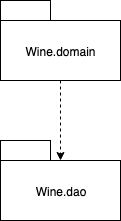

The diagram above was exported from draw.io. Its source (the exported page's mxGraphModel, read from the mxfile embedded in the PNG):
<mxGraphModel dx="864" dy="507" grid="1" gridSize="10" guides="1" tooltips="1" connect="1" arrows="1" fold="1" page="1" pageScale="1" pageWidth="827" pageHeight="1169" math="0" shadow="0">
  <root>
    <mxCell id="0" />
    <mxCell id="1" parent="0" />
    <mxCell id="zW3SWtv9g0dSJbaJej16-1" value="Wine.domain" style="rounded=0;whiteSpace=wrap;html=1;" vertex="1" parent="1">
      <mxGeometry x="310" y="120" width="120" height="60" as="geometry" />
    </mxCell>
    <mxCell id="zW3SWtv9g0dSJbaJej16-2" value="Wine.dao" style="rounded=0;whiteSpace=wrap;html=1;" vertex="1" parent="1">
      <mxGeometry x="310" y="260" width="120" height="60" as="geometry" />
    </mxCell>
    <mxCell id="zW3SWtv9g0dSJbaJej16-3" value="" style="endArrow=classic;html=1;exitX=0.5;exitY=1;exitDx=0;exitDy=0;dashed=1;" edge="1" parent="1" source="zW3SWtv9g0dSJbaJej16-1" target="zW3SWtv9g0dSJbaJej16-2">
      <mxGeometry width="50" height="50" relative="1" as="geometry">
        <mxPoint x="300" y="390" as="sourcePoint" />
        <mxPoint x="350" y="340" as="targetPoint" />
      </mxGeometry>
    </mxCell>
    <mxCell id="zW3SWtv9g0dSJbaJej16-5" value="" style="rounded=0;whiteSpace=wrap;html=1;" vertex="1" parent="1">
      <mxGeometry x="310" y="240" width="50" height="20" as="geometry" />
    </mxCell>
    <mxCell id="zW3SWtv9g0dSJbaJej16-6" value="" style="rounded=0;whiteSpace=wrap;html=1;" vertex="1" parent="1">
      <mxGeometry x="310" y="100" width="50" height="20" as="geometry" />
    </mxCell>
  </root>
</mxGraphModel>